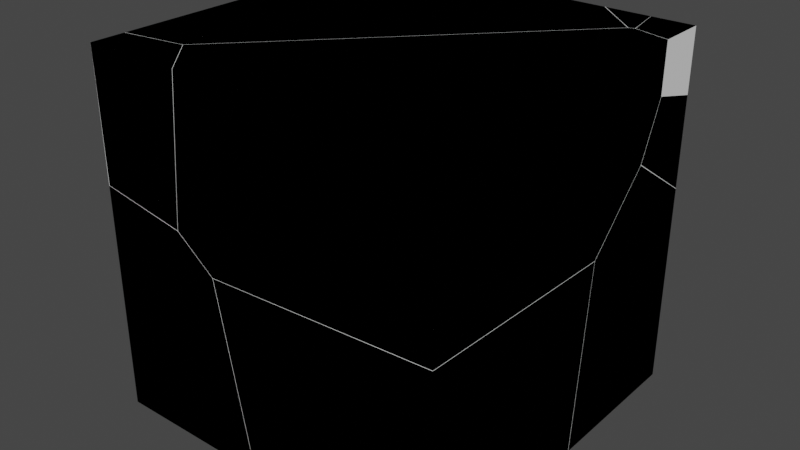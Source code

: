 # Source: BrickT.blend  (saved by Blender 3.4.6; exported with 4.5.12 LTS)
import bpy
from mathutils import Matrix  # noqa: F401  (used for matrix-valued properties, if any)

bpy.ops.wm.read_factory_settings(use_empty=True)
scene = bpy.context.scene
scene.name = 'Scene'

# ---- collections
col_collection = bpy.data.collections.new('Collection'); scene.collection.children.link(col_collection)

# ---- world
world_world = bpy.data.worlds.new('World'); scene.world = world_world
world_world.use_nodes = True; world_world.node_tree.nodes.clear()
_N = world_world.node_tree.nodes; _L = world_world.node_tree.links
n0 = _N.new('ShaderNodeOutputWorld'); n0.name = 'World Output'; n0.location = (300, 300)
n1 = _N.new('ShaderNodeBackground'); n1.name = 'Background'; n1.location = (10, 300)
n1.inputs[0].default_value = (0.05088, 0.05088, 0.05088, 1.0)
_L.new(n1.outputs[0], n0.inputs[0])
n0.is_active_output = True
world_world.color = (0.05088, 0.05088, 0.05088)
world_world.use_sun_shadow = False
world_world.sun_shadow_jitter_overblur = 0.0

# ---- meshes
me_cube_001 = bpy.data.meshes.new('Cube.001')
me_cube_001.from_pydata([(-1.0, -1.0, -1.0), (-1.0, -1.0, 1.0), (-1.0, 1.0, -1.0), (-1.0, 1.0, 1.0), (1.0, -1.0, -1.0), (1.0, -1.0, 1.0), (1.0, 1.0, -1.0), (1.0, 1.0, 1.0)], [], [(0, 1, 3, 2), (2, 3, 7, 6), (6, 7, 5, 4), (4, 5, 1, 0), (2, 6, 4, 0), (7, 3, 1, 5)])
_uv = me_cube_001.uv_layers.new(name='UVMap')
_uv.uv.foreach_set('vector', [0.375, 0.0, 0.625, 0.0, 0.625, 0.25, 0.375, 0.25, 0.375, 0.25, 0.625, 0.25, 0.625, 0.5, 0.375, 0.5, 0.375, 0.5, 0.625, 0.5, 0.625, 0.75, 0.375, 0.75, 0.375, 0.75, 0.625, 0.75, 0.625, 1.0, 0.375, 1.0, 0.125, 0.5, 0.375, 0.5, 0.375, 0.75, 0.125, 0.75, 0.625, 0.5, 0.875, 0.5, 0.875, 0.75, 0.625, 0.75])
me_cube_001.update()
me_cube_cell_016 = bpy.data.meshes.new('Cube_cell.016')
me_cube_cell_016.from_pydata([(-0.3642, -0.4917, -0.6862), (0.2005, 0.1122, 0.3177), (0.1642, 0.5461, -0.06391), (-0.08716, -0.235, 0.6208), (-0.3642, -0.4917, 0.5941), (-0.3642, -0.2783, 0.6559), (-0.3642, 0.7597, -0.2584), (0.1311, -0.4917, 0.5091), (0.2893, -0.4917, 0.3864), (0.3503, -0.4917, 0.3389), (0.3536, -0.4917, 0.3221), (0.5478, -0.4917, -0.6862), (0.2358, 0.7337, -0.6862), (-0.3642, 0.903, -0.6862), (-0.3642, 0.9002, -0.6779), (-0.3642, -0.4917, 0.5941), (0.1311, -0.4917, 0.5091), (0.2893, -0.4917, 0.3864), (0.3503, -0.4917, 0.3389), (0.5478, -0.4917, -0.6862), (0.2358, 0.7337, -0.6862), (-0.3642, 0.903, -0.6862), (-0.3642, 0.9002, -0.6779), (0.3536, -0.4917, 0.3221), (-0.3642, 0.7597, -0.2584), (-0.3642, -0.2783, 0.6559)], [], [(2, 24, 25, 3), (20, 2, 23, 19), (1, 2, 3), (3, 7, 17), (17, 18, 1, 3), (2, 1, 18, 23), (20, 21, 22, 2), (24, 2, 22), (13, 0, 15, 5, 6, 14), (9, 8, 16, 15, 0, 11, 10), (11, 0, 13, 12), (7, 3, 25, 4)])
_k = set([(4, 7), (4, 25), (5, 6), (5, 15), (6, 14), (7, 17), (8, 9), (8, 16), (9, 10), (10, 11), (11, 12), (12, 13), (13, 14), (15, 16), (17, 18), (18, 23), (19, 20), (19, 23), (20, 21), (21, 22), (22, 24), (24, 25)])
me_cube_cell_016.attributes.new('sharp_edge', 'BOOLEAN', 'EDGE').data.foreach_set('value', [ (min(e.vertices), max(e.vertices)) in _k for e in me_cube_cell_016.edges])
_uv = me_cube_cell_016.uv_layers.new(name='UVMap')
_uv.uv.foreach_set('vector', [0.0, 0.0, 0.9137, 0.0, 0.8482, 0.8482, 0.0, 0.0, 1.0, 0.07503, 1.0, 1.0, 0.04601, 0.04601, 0.9823, 0.04557, 0.0, 0.0, 1.0, 0.0, 1.0, 1.0, 1.0, 1.0, 0.1618, 0.1618, 1.0, 0.1632, 0.1632, 0.1632, 0.07654, 0.0, 1.0, 0.0, 1.0, 1.0, 1.0, 1.0, 0.0, 0.0, 0.9235, 0.0, 1.0, 0.04601, 0.07503, 0.07503, 0.9891, 0.07392, 1.0, 0.08631, 1.0, 1.0, 1.0, 0.08632, 1.0, 1.0, 0.08631, 0.08631, 0.375, 0.1743, 0.375, 0.0, 0.535, 0.0, 0.5428, 0.02668, 0.4285, 0.1564, 0.376, 0.174, 0.5031, 0.9107, 0.5091, 0.9183, 0.5244, 0.9381, 0.535, 1.0, 0.375, 1.0, 0.375, 0.886, 0.501, 0.9103, 0.239, 0.75, 0.125, 0.75, 0.125, 0.5757, 0.2, 0.5968, 0.1618, 0.0, 1.0, 0.0, 1.0, 0.8482, 0.1651, 0.01245])
me_cube_cell_016.update()
me_cube_cell_017 = bpy.data.meshes.new('Cube_cell.017')
me_cube_cell_017.from_pydata([(-0.2412, -0.1319, 0.3423), (0.03545, 0.1237, -0.3489), (0.3278, -0.1319, 0.3423), (0.1254, 0.09515, 0.3423), (0.2653, -0.1319, -0.3333), (0.2536, -0.1319, -0.4597), (0.1096, 0.1128, 0.3423), (-0.2412, 0.08121, -0.3137), (-0.2412, 0.07829, -0.2219), (0.08591, 0.1093, 0.3423), (-0.2412, 0.05932, 0.3423), (-0.2383, -0.1319, -0.3761), (0.3278, -0.1319, 0.3423), (0.1254, 0.09515, 0.3423), (0.2653, -0.1319, -0.3333), (0.2536, -0.1319, -0.4597), (-0.2412, 0.08121, -0.3137), (-0.2412, 0.07829, -0.2219), (0.08591, 0.1093, 0.3423), (-0.2412, 0.05932, 0.3423), (0.1096, 0.1128, 0.3423), (-0.2383, -0.1319, -0.3761)], [], [(2, 14, 13), (14, 15, 1, 20, 13), (18, 20, 1, 16, 17), (18, 17, 10), (21, 16, 1), (15, 21, 1), (0, 19, 8, 7, 11), (5, 4, 12, 0, 11), (19, 0, 12, 3, 6, 9)])
me_cube_cell_017.polygons.foreach_set('material_index', [0, 0, 0, 0, 0, 0, 31496, 31496, 31496])
_k = set([(2, 13), (2, 14), (3, 6), (3, 12), (4, 5), (4, 12), (5, 11), (6, 9), (7, 8), (7, 11), (8, 19), (9, 19), (10, 17), (10, 18), (13, 20), (14, 15), (15, 21), (16, 17), (16, 21), (18, 20)])
me_cube_cell_017.attributes.new('sharp_edge', 'BOOLEAN', 'EDGE').data.foreach_set('value', [ (min(e.vertices), max(e.vertices)) in _k for e in me_cube_cell_017.edges])
_uv = me_cube_cell_017.uv_layers.new(name='UVMap')
_uv.uv.foreach_set('vector', [0.9425, 0.7725, 0.1693, 0.0, 0.9426, 0.0, 0.1693, 0.1693, 0.1628, 0.0, 1.0, 0.0, 1.0, 0.9324, 0.9426, 0.9426, 1.0, 0.9283, 0.9324, 0.9324, 0.0, 0.0, 0.8482, 0.0, 1.0, 0.1221, 0.9283, 0.9283, 0.1221, 0.1221, 0.9284, 0.124, 0.9895, 0.8355, 0.1518, 0.0, 1.0, 0.0, 0.8372, 0.0, 0.8373, 0.8373, 0.0, 0.0, 0.625, 0.0, 0.625, 0.02391, 0.5545, 0.02628, 0.543, 0.02665, 0.5353, 0.0, 0.5248, 0.9382, 0.5406, 0.9367, 0.625, 0.9289, 0.625, 1.0, 0.5352, 0.9996, 0.875, 0.7261, 0.875, 0.75, 0.8039, 0.75, 0.8292, 0.7216, 0.8312, 0.7194, 0.8341, 0.7199])
me_cube_cell_017.update()
me_cube_cell_007 = bpy.data.meshes.new('Cube_cell.007')
me_cube_cell_007.from_pydata([(-1.155, 0.3534, -1.053), (0.3917, -0.3714, -0.02282), (-0.1205, -0.5389, -0.03995), (-0.6258, -0.6071, -0.4306), (0.8453, 0.108, 0.6594), (0.8453, 0.3534, 0.5966), (0.6101, 0.3534, 0.9395), (0.8453, 0.06985, 0.669), (0.6449, 0.1268, 0.9465), (0.6054, 0.3534, 0.9465), (0.8453, -0.06185, 0.3641), (0.6248, 0.1205, 0.9465), (0.8453, 0.326, 0.1095), (0.8453, 0.3534, 0.09157), (-0.0378, 0.3534, -1.053), (-0.4018, -0.3672, -1.053), (0.5925, 0.1366, 0.9465), (0.3511, 0.3534, 0.9465), (-0.8693, 0.3534, 0.1275), (-1.155, 0.3534, -0.06423), (0.6142, 0.1172, 0.9465), (-0.5048, -0.4022, -1.053), (-0.5539, -0.4188, -1.053), (-1.155, -0.2494, -1.053), (-0.6193, -0.4004, -1.053), (-1.155, -0.3754, -0.6789), (-1.155, -0.3933, -0.6253), (0.8453, 0.108, 0.6594), (0.8453, 0.3534, 0.5966), (0.6101, 0.3534, 0.9395), (0.8453, 0.06985, 0.669), (0.6054, 0.3534, 0.9465), (0.6449, 0.1268, 0.9465), (0.6248, 0.1205, 0.9465), (0.8453, -0.06185, 0.3641), (0.8453, 0.326, 0.1095), (0.8453, 0.3534, 0.09157), (-0.0378, 0.3534, -1.053), (-0.4018, -0.3672, -1.053), (0.5925, 0.1366, 0.9465), (0.3511, 0.3534, 0.9465), (-0.8693, 0.3534, 0.1275), (-1.155, 0.3534, -0.06423), (-0.5048, -0.4022, -1.053), (-0.5539, -0.4188, -1.053), (-1.155, -0.2494, -1.053), (-0.6193, -0.4004, -1.053), (-1.155, -0.3933, -0.6253), (-1.155, -0.3754, -0.6789), (0.6142, 0.1172, 0.9465)], [], [(29, 27, 28), (27, 29, 31, 32, 30), (42, 47, 3, 2, 49, 39, 41), (34, 1, 35), (40, 41, 39), (33, 1, 34, 30, 32), (37, 36, 35, 1, 38), (2, 1, 33, 49), (2, 3, 1), (43, 1, 3, 44), (38, 1, 43), (46, 48, 23), (3, 47, 48, 46, 44), (26, 19, 0, 45, 25), (9, 6, 5, 13, 14, 0, 19, 18, 17), (13, 5, 4, 7, 10, 12), (24, 45, 0, 14, 15, 21, 22), (20, 11, 8, 9, 17, 16)])
_k = set([(4, 5), (4, 7), (5, 6), (6, 9), (7, 10), (8, 9), (8, 11), (10, 12), (11, 20), (12, 13), (13, 14), (14, 15), (15, 21), (16, 17), (16, 20), (17, 18), (18, 19), (19, 26), (21, 22), (22, 24), (23, 46), (23, 48), (24, 45), (25, 26), (25, 45), (27, 28), (27, 30), (28, 29), (29, 31), (30, 34), (31, 32), (32, 33), (33, 49), (34, 35), (35, 36), (36, 37), (37, 38), (38, 43), (39, 40), (39, 49), (40, 41), (41, 42), (42, 47), (43, 44), (44, 46), (47, 48)])
me_cube_cell_007.attributes.new('sharp_edge', 'BOOLEAN', 'EDGE').data.foreach_set('value', [ (min(e.vertices), max(e.vertices)) in _k for e in me_cube_cell_007.edges])
_uv = me_cube_cell_007.uv_layers.new(name='UVMap')
_uv.uv.foreach_set('vector', [0.1442, 0.0, 0.8495, 0.0, 0.8491, 0.7045, 1.0, 0.1505, 1.0, 0.8558, 0.9753, 0.8504, 0.05678, 0.0, 0.8112, 0.0, 0.05842, 0.01263, 0.9134, 0.9134, 0.0, 0.0, 1.0, 0.0, 1.0, 0.9793, 0.9797, 0.9797, 0.1827, 0.1827, 0.9009, 0.9009, 0.0, 0.0, 0.9002, 0.0, 0.2258, 0.1839, 1.0, 0.1827, 1.0, 0.9797, 0.02109, 0.0, 1.0, 0.0, 1.0, 0.9009, 0.8112, 0.8112, 0.05678, 0.05678, 0.9535, 0.9357, 0.9356, 0.9167, 0.9002, 0.9002, 0.0, 0.0, 0.9536, 0.0, 0.0, 0.0, 1.0, 0.0, 1.0, 0.9789, 0.9793, 0.9793, 0.0, 0.0, 1.0, 0.0, 1.0, 1.0, 1.0, 0.04606, 1.0, 1.0, 0.0, 0.0, 0.926, 0.0, 1.0, 0.04644, 1.0, 1.0, 0.04606, 0.04606, 0.1083, 0.0, 0.9236, 0.0, 0.9238, 0.8151, 1.0, 0.0, 1.0, 0.9134, 0.9236, 0.9236, 0.1083, 0.1083, 0.07399, 0.0, 0.4285, 0.1567, 0.4987, 0.25, 0.375, 0.25, 0.375, 0.1746, 0.4218, 0.1589, 0.625, 0.47, 0.6241, 0.4706, 0.5813, 0.5, 0.5181, 0.5, 0.375, 0.3896, 0.375, 0.25, 0.4987, 0.25, 0.5226, 0.2857, 0.625, 0.4382, 0.5181, 0.5, 0.5813, 0.5, 0.5891, 0.5307, 0.5903, 0.5354, 0.5522, 0.5519, 0.5204, 0.5034, 0.1919, 0.5942, 0.125, 0.5754, 0.125, 0.5, 0.2646, 0.5, 0.2191, 0.5901, 0.2062, 0.5945, 0.2001, 0.5965, 0.6539, 0.5295, 0.6526, 0.5291, 0.6501, 0.5283, 0.655, 0.5, 0.6868, 0.5, 0.6566, 0.5271])
me_cube_cell_007.update()
me_cube_cell_010 = bpy.data.meshes.new('Cube_cell.010')
me_cube_cell_010.from_pydata([(-0.7374, 0.7756, 0.484), (0.2948, -0.1184, -0.5026), (-0.2089, -0.1862, -0.8918), (-0.4603, -0.9665, -0.2066), (-0.1721, -0.618, -0.5109), (-0.7374, 0.02762, -1.086), (0.9316, 0.626, 0.484), (0.7638, 0.7756, 0.484), (-0.3535, 0.7756, -0.2671), (-0.7374, 0.7756, -0.525), (-0.7374, -0.9848, -0.194), (0.9819, 0.581, 0.484), (-0.7374, -1.01, -0.1721), (-0.7374, -1.031, 0.484), (-0.386, -0.9779, 0.484), (1.029, 0.5377, 0.484), (1.013, 0.5207, 0.484), (0.9912, 0.4973, 0.484), (-0.3535, 0.7756, -0.2671), (-0.7374, 0.7756, -0.525), (0.9316, 0.626, 0.484), (0.7638, 0.7756, 0.484), (-0.7374, 0.02762, -1.086), (0.9819, 0.581, 0.484), (-0.7374, -0.9848, -0.194), (-0.7374, -1.01, -0.1721), (-0.7374, -1.031, 0.484), (-0.386, -0.9779, 0.484), (1.029, 0.5377, 0.484), (1.013, 0.5207, 0.484), (0.9912, 0.4973, 0.484)], [], [(26, 25, 3, 27), (21, 20, 18), (2, 4, 24, 22), (1, 4, 2), (24, 4, 3, 25), (3, 4, 30, 27), (28, 1, 23), (29, 1, 28), (4, 1, 29, 30), (23, 1, 2, 22, 19, 18, 20), (13, 0, 9, 5, 10, 12), (0, 7, 8, 9), (11, 6, 7, 0, 13, 14, 17, 16, 15)])
_k = set([(5, 9), (5, 10), (6, 7), (6, 11), (7, 8), (8, 9), (10, 12), (11, 15), (12, 13), (13, 14), (14, 17), (15, 16), (16, 17), (18, 19), (18, 21), (19, 22), (20, 21), (20, 23), (22, 24), (23, 28), (24, 25), (25, 26), (26, 27), (27, 30), (28, 29), (29, 30)])
me_cube_cell_010.attributes.new('sharp_edge', 'BOOLEAN', 'EDGE').data.foreach_set('value', [ (min(e.vertices), max(e.vertices)) in _k for e in me_cube_cell_010.edges])
_uv = me_cube_cell_010.uv_layers.new(name='UVMap')
_uv.uv.foreach_set('vector', [0.9319, 0.8646, 0.8464, 0.8464, 0.0, 0.0, 0.9321, 0.0, 0.2874, 0.04745, 1.0, 0.04701, 1.0, 0.7595, 1.0, 1.0, 0.0, 0.0, 0.9183, 0.0, 0.9131, 0.9131, 0.0, 0.0, 1.0, 0.0, 1.0, 1.0, 0.9183, 0.9183, 0.0, 0.0, 1.0, 0.0, 1.0, 0.8464, 1.0, 0.0, 1.0, 1.0, 0.04749, 0.04749, 0.06785, 0.0, 0.0229, 0.0, 1.0, 0.0, 1.0, 0.9522, 1.0, 0.04787, 1.0, 1.0, 0.0229, 0.0229, 1.0, 0.0, 1.0, 1.0, 0.04787, 0.04787, 0.04749, 0.0, 0.04783, 0.0, 1.0, 0.0, 1.0, 0.0, 1.0, 0.9131, 0.9875, 0.9403, 0.7595, 0.7595, 0.04701, 0.04701, 0.625, 0.02416, 0.625, 0.25, 0.4989, 0.25, 0.4288, 0.1565, 0.5402, 0.02996, 0.543, 0.02686, 0.625, 0.25, 0.625, 0.4377, 0.5311, 0.298, 0.4989, 0.25, 0.6601, 0.5243, 0.6664, 0.5187, 0.6873, 0.5, 0.875, 0.5, 0.875, 0.7258, 0.8311, 0.7192, 0.6589, 0.5348, 0.6562, 0.5319, 0.6542, 0.5297])
me_cube_cell_010.update()
me_cube_cell_011 = bpy.data.meshes.new('Cube_cell.011')
me_cube_cell_011.from_pydata([(0.741, -0.7933, -0.5571), (-0.6924, -0.188, 0.4467), (0.2881, 0.48, 0.4736), (-0.2255, 0.3114, 0.4548), (-0.729, 0.244, 0.06593), (-0.5567, 0.4662, -0.5571), (-0.6568, 0.4322, -0.5571), (-0.5042, 0.4839, -0.5571), (-0.4821, 0.4812, -0.5571), (0.741, 0.4253, 0.4936), (0.741, 0.4216, 0.4544), (0.741, 0.3269, -0.5571), (-0.5422, -0.7933, 0.4676), (-0.3454, -0.7933, -0.5571), (0.741, -0.7116, 0.5206), (0.741, -0.7933, 0.5225), (-0.5567, 0.4662, -0.5571), (-0.5042, 0.4839, -0.5571), (-0.4821, 0.4812, -0.5571), (0.741, 0.4253, 0.4936), (0.741, 0.4216, 0.4544), (0.741, 0.3269, -0.5571), (0.741, -0.7116, 0.5206), (0.741, -0.7933, 0.5225), (-0.5422, -0.7933, 0.4676), (-0.3454, -0.7933, -0.5571), (-0.6568, 0.4322, -0.5571)], [], [(4, 16, 26), (17, 2, 19, 20, 18), (18, 20, 21), (22, 2, 1, 24, 23), (26, 25, 24, 1, 4), (1, 3, 4), (3, 1, 2), (3, 2, 17, 16, 4), (2, 22, 19), (15, 0, 11, 10, 9, 14), (12, 13, 0, 15), (5, 7, 8, 11, 0, 13, 6)])
_k = set([(5, 6), (5, 7), (6, 13), (7, 8), (8, 11), (9, 10), (9, 14), (10, 11), (12, 13), (12, 15), (14, 15), (16, 17), (16, 26), (17, 18), (18, 21), (19, 20), (19, 22), (20, 21), (22, 23), (23, 24), (24, 25), (25, 26)])
me_cube_cell_011.attributes.new('sharp_edge', 'BOOLEAN', 'EDGE').data.foreach_set('value', [ (min(e.vertices), max(e.vertices)) in _k for e in me_cube_cell_011.edges])
_uv = me_cube_cell_011.uv_layers.new(name='UVMap')
_uv.uv.foreach_set('vector', [1.0, 0.0, 1.0, 0.9254, 0.07407, 0.0, 0.9535, 0.9535, 0.0, 0.0, 0.9004, 0.0, 1.0, 0.03756, 1.0, 0.9545, 0.9545, 0.9545, 0.03756, 0.03756, 0.9548, 0.03777, 1.0, 0.09929, 1.0, 1.0, 0.0, 0.0, 0.9231, 0.0, 0.9765, 0.03755, 0.9259, 0.0, 0.9698, 0.9424, 0.07688, 0.0, 0.0, 0.0, 0.0, 0.0, 0.0, 0.0, 1.0, 0.0, 1.0, 1.0, 0.0, 0.0, 1.0, 0.0, 1.0, 1.0, 0.0, 0.0, 1.0, 0.0, 1.0, 0.9535, 0.9254, 0.9254, 1.0, 1.0, 1.0, 1.0, 0.09929, 0.09929, 1.0, 0.09961, 0.51, 0.75, 0.375, 0.75, 0.375, 0.61, 0.5014, 0.5981, 0.5063, 0.5977, 0.5097, 0.7398, 0.5031, 0.9104, 0.375, 0.8858, 0.375, 0.75, 0.51, 0.75, 0.2128, 0.5926, 0.2194, 0.5904, 0.2221, 0.5907, 0.375, 0.61, 0.375, 0.75, 0.2392, 0.75, 0.2003, 0.5968])
me_cube_cell_011.update()
me_cube_cell_012 = bpy.data.meshes.new('Cube_cell.012')
me_cube_cell_012.from_pydata([(0.6709, -0.8573, 0.5147), (-1.05, -0.6002, -0.177), (-0.7634, -0.2529, -0.4793), (-0.2944, 0.2487, -0.4713), (0.2192, 0.4164, -0.4527), (-0.9763, -0.6118, 0.5147), (-0.6134, -0.8573, -0.4589), (-0.674, -0.8573, -0.4117), (-0.8326, -0.8573, -0.288), (-0.8209, -0.8573, -0.1603), (-0.9605, -0.6296, 0.5147), (-0.7577, -0.8573, 0.5147), (0.4396, 0.9046, 0.5147), (-0.5878, -0.8573, -0.4579), (0.6709, -0.8573, -0.4031), (0.6709, 0.858, 0.2452), (0.6709, 0.8599, 0.5147), (0.4926, 0.9093, 0.5147), (0.6709, 0.8578, 0.2387), (0.4714, 0.9145, 0.5147), (0.6709, 0.8142, 0.1378), (0.6709, 0.7337, -0.04754), (0.6709, 0.7247, -0.0681), (0.6709, 0.3614, -0.432), (0.6709, 0.3502, -0.4318), (-0.6134, -0.8573, -0.4589), (-0.5878, -0.8573, -0.4579), (-0.674, -0.8573, -0.4117), (-0.8326, -0.8573, -0.288), (-0.8209, -0.8573, -0.1603), (-0.7577, -0.8573, 0.5147), (0.6709, 0.858, 0.2452), (0.6709, 0.8599, 0.5147), (-0.9605, -0.6296, 0.5147), (0.6709, 0.8578, 0.2387), (0.6709, 0.8142, 0.1378), (0.6709, 0.7337, -0.04754), (0.6709, 0.7247, -0.0681), (0.6709, 0.3614, -0.432), (0.6709, 0.3502, -0.4318), (0.6709, -0.8573, -0.4031), (0.4926, 0.9093, 0.5147), (0.4714, 0.9145, 0.5147), (0.4396, 0.9046, 0.5147), (-0.9763, -0.6118, 0.5147)], [], [(3, 2, 1, 44, 43), (2, 25, 27, 1), (1, 27, 28), (1, 28, 29, 33, 44), (30, 33, 29), (2, 3, 26, 25), (41, 32, 31), (31, 34, 42, 41), (43, 42, 34, 35, 3), (3, 35, 36), (37, 4, 3, 36), (4, 38, 39, 3), (4, 37, 38), (20, 18, 15, 16, 0, 40, 24, 23, 22, 21), (9, 8, 7, 6, 13, 40, 0, 11), (19, 12, 5, 10, 11, 0, 16, 17), (3, 39, 14, 26)])
_k = set([(5, 10), (5, 12), (6, 7), (6, 13), (7, 8), (8, 9), (9, 11), (10, 11), (12, 19), (13, 40), (14, 26), (14, 39), (15, 16), (15, 18), (16, 17), (17, 19), (18, 20), (20, 21), (21, 22), (22, 23), (23, 24), (24, 40), (25, 26), (25, 27), (27, 28), (28, 29), (29, 30), (30, 33), (31, 32), (31, 34), (32, 41), (33, 44), (34, 35), (35, 36), (36, 37), (37, 38), (38, 39), (41, 42), (42, 43), (43, 44)])
me_cube_cell_012.attributes.new('sharp_edge', 'BOOLEAN', 'EDGE').data.foreach_set('value', [ (min(e.vertices), max(e.vertices)) in _k for e in me_cube_cell_012.edges])
_uv = me_cube_cell_012.uv_layers.new(name='UVMap')
_uv.uv.foreach_set('vector', [0.0, 0.0, 1.0, 0.0, 1.0, 1.0, 0.06783, 0.06783, 0.02148, 0.0, 0.0, 0.0, 0.9238, 0.0, 1.0, 0.1624, 1.0, 1.0, 1.0, 1.0, 0.1624, 0.1624, 1.0, 0.1639, 1.0, 1.0, 0.1639, 0.1639, 0.1708, 0.0, 0.9425, 0.0, 1.0, 0.06783, 0.9427, 0.1691, 0.9425, 0.9425, 0.1708, 0.1708, 1.0, 1.0, 0.0, 0.0, 0.9569, 0.0, 1.0, 0.07622, 1.0, 0.8727, 0.3178, 0.1919, 1.0, 0.1914, 0.1914, 0.1914, 0.1888, 0.0, 0.941, 0.0, 0.8727, 0.8727, 1.0, 0.9785, 0.941, 0.941, 0.1888, 0.1888, 0.04932, 0.0, 1.0, 0.0, 1.0, 1.0, 0.04932, 0.04932, 1.0, 0.04909, 0.09938, 0.0, 1.0, 0.0, 1.0, 1.0, 0.04909, 0.04909, 0.0, 0.0, 0.9011, 0.0, 1.0, 0.04883, 1.0, 1.0, 1.0, 0.0, 1.0, 0.9006, 0.09888, 0.0, 0.5779, 0.5411, 0.5905, 0.5356, 0.5913, 0.5356, 0.625, 0.5353, 0.625, 0.75, 0.5103, 0.75, 0.5067, 0.5991, 0.5067, 0.5977, 0.5521, 0.5522, 0.5547, 0.5511, 0.5406, 0.9365, 0.5247, 0.9379, 0.5092, 0.9181, 0.5033, 0.9105, 0.5034, 0.9073, 0.5103, 0.75, 0.625, 0.75, 0.625, 0.9286, 0.6499, 0.5285, 0.6539, 0.5298, 0.8309, 0.7193, 0.8289, 0.7215, 0.8036, 0.75, 0.625, 0.75, 0.625, 0.5353, 0.6473, 0.5292, 1.0, 1.0, 0.04883, 0.04883, 0.9569, 0.004716, 0.9569, 0.9569])
me_cube_cell_012.update()
me_cube_cell_013 = bpy.data.meshes.new('Cube_cell.013')
me_cube_cell_013.from_pydata([(0.3798, 0.5027, -0.5652), (-0.07079, -0.2218, 0.466), (0.3798, -0.2809, 0.447), (-0.8425, -0.2206, -0.5652), (0.3798, -0.3749, -0.5652), (0.3798, 0.08507, 0.8497), (-0.8645, -0.2178, -0.5652), (0.3798, 0.5027, 0.577), (-0.5012, 0.5027, -0.5652), (0.3798, -0.2772, 0.4864), (-0.8425, -0.2206, -0.5652), (0.3798, -0.3749, -0.5652), (-0.8645, -0.2178, -0.5652), (-0.5012, 0.5027, -0.5652), (0.3798, -0.2809, 0.447), (0.3798, -0.2772, 0.4864), (0.3798, 0.5027, 0.577), (0.3798, 0.08507, 0.8497)], [], [(10, 11, 14), (13, 12, 1, 17, 16), (1, 12, 10, 14, 15), (1, 15, 17), (0, 8, 7), (9, 2, 4, 0, 7, 5), (4, 3, 6, 8, 0)])
_k = set([(2, 4), (2, 9), (3, 4), (3, 6), (5, 7), (5, 9), (6, 8), (7, 8), (10, 11), (10, 12), (11, 14), (12, 13), (13, 16), (14, 15), (15, 17), (16, 17)])
me_cube_cell_013.attributes.new('sharp_edge', 'BOOLEAN', 'EDGE').data.foreach_set('value', [ (min(e.vertices), max(e.vertices)) in _k for e in me_cube_cell_013.edges])
_uv = me_cube_cell_013.uv_layers.new(name='UVMap')
_uv.uv.foreach_set('vector', [0.9545, 0.0, 0.9545, 0.9167, 0.03775, 0.0, 0.9592, 0.06494, 0.9535, 0.9535, 0.0, 0.0, 0.8996, 0.0, 0.951, 0.03764, 1.0, 0.0, 1.0, 0.9535, 0.9545, 0.9545, 0.03775, 0.03775, 0.1005, 0.0, 0.0, 0.0, 0.8995, 0.0, 0.8996, 0.8996, 0.375, 0.5, 0.375, 0.3899, 0.5178, 0.5, 0.5065, 0.5975, 0.5015, 0.5979, 0.375, 0.6097, 0.375, 0.5, 0.5178, 0.5, 0.5519, 0.5522, 0.375, 0.6097, 0.2222, 0.5904, 0.2195, 0.5901, 0.2649, 0.5, 0.375, 0.5])
me_cube_cell_013.update()
me_cube_cell_014 = bpy.data.meshes.new('Cube_cell.014')
me_cube_cell_014.from_pydata([(0.08786, 0.1485, 0.1193), (0.08786, -0.1348, -0.1559), (0.08786, -0.132, 0.1193), (-0.1101, -0.07797, 0.1193), (0.08786, -0.1255, -0.1584), (-0.1197, -0.02695, 0.1193), (0.08786, -0.09703, -0.1658), (-0.1511, 0.1485, 0.1193), (-0.1463, 0.1485, 0.1123), (0.08786, 0.1485, -0.2285), (-0.1511, 0.1485, 0.1193), (-0.1463, 0.1485, 0.1123), (0.08786, -0.1348, -0.1559), (0.08786, -0.132, 0.1193), (-0.1101, -0.07797, 0.1193), (0.08786, -0.1255, -0.1584), (0.08786, -0.09703, -0.1658), (-0.1197, -0.02695, 0.1193), (0.08786, 0.1485, -0.2285)], [], [(14, 12, 13), (15, 12, 14, 17), (16, 15, 17, 10, 11), (16, 11, 18), (8, 7, 0, 9), (9, 0, 2, 1, 4, 6), (3, 2, 0, 7, 5)])
_k = set([(1, 2), (1, 4), (2, 3), (3, 5), (4, 6), (5, 7), (6, 9), (7, 8), (8, 9), (10, 11), (10, 17), (11, 18), (12, 13), (12, 15), (13, 14), (14, 17), (15, 16), (16, 18)])
me_cube_cell_014.attributes.new('sharp_edge', 'BOOLEAN', 'EDGE').data.foreach_set('value', [ (min(e.vertices), max(e.vertices)) in _k for e in me_cube_cell_014.edges])
_uv = me_cube_cell_014.uv_layers.new(name='UVMap')
_uv.uv.foreach_set('vector', [1.0, 0.0621, 1.0, 0.8124, 0.3037, 0.1145, 1.0, 0.8316, 0.8124, 0.8124, 0.0621, 0.0621, 1.0, 0.126, 1.0, 0.8505, 0.8316, 0.8316, 0.126, 0.126, 0.9702, 0.126, 1.0, 0.1438, 0.8505, 0.8505, 0.1438, 0.1438, 0.85, 0.1448, 0.6241, 0.4707, 0.625, 0.4701, 0.625, 0.5, 0.5815, 0.5, 0.5815, 0.5, 0.625, 0.5, 0.625, 0.5351, 0.5906, 0.5354, 0.5903, 0.5343, 0.5894, 0.5307, 0.6497, 0.5283, 0.625, 0.5351, 0.625, 0.5, 0.6549, 0.5, 0.6509, 0.5219])
me_cube_cell_014.update()

# ---- objects
ob_cube = bpy.data.objects.new('Cube', me_cube_001)
ob_cube_cell = bpy.data.objects.new('Cube_cell', me_cube_cell_016)
ob_cube_cell_001 = bpy.data.objects.new('Cube_cell.001', me_cube_cell_017)
ob_cube_cell_002 = bpy.data.objects.new('Cube_cell.002', me_cube_cell_007)
ob_cube_cell_003 = bpy.data.objects.new('Cube_cell.003', me_cube_cell_010)
ob_cube_cell_004 = bpy.data.objects.new('Cube_cell.004', me_cube_cell_011)
ob_cube_cell_005 = bpy.data.objects.new('Cube_cell.005', me_cube_cell_012)
ob_cube_cell_006 = bpy.data.objects.new('Cube_cell.006', me_cube_cell_013)
ob_cube_cell_007 = bpy.data.objects.new('Cube_cell.007', me_cube_cell_014)

# ---- transforms, parenting, visibility, modifiers, constraints
ob_cube.location = (0.0, 0.0, 0.0)
ob_cube_cell.location = (-0.6358, -0.5083, -0.3138)
ob_cube_cell_001.location = (-0.7588, -0.8681, 0.6577)
ob_cube_cell_002.location = (0.1547, 0.6466, 0.0535)
ob_cube_cell_003.location = (-0.2626, 0.2244, 0.516)
ob_cube_cell_004.location = (0.259, -0.2067, -0.4429)
ob_cube_cell_005.location = (0.3291, -0.1427, 0.4853)
ob_cube_cell_006.location = (0.6202, 0.4973, -0.4348)
ob_cube_cell_007.location = (0.9121, 0.8515, 0.8807)

# ---- collection membership
col_collection.objects.link(ob_cube)
col_collection.objects.link(ob_cube_cell)
col_collection.objects.link(ob_cube_cell_001)
col_collection.objects.link(ob_cube_cell_002)
col_collection.objects.link(ob_cube_cell_003)
col_collection.objects.link(ob_cube_cell_004)
col_collection.objects.link(ob_cube_cell_005)
col_collection.objects.link(ob_cube_cell_006)
col_collection.objects.link(ob_cube_cell_007)

# ---- scene / render settings (as saved in the file)
scene.frame_start = 1; scene.frame_end = 250; scene.frame_set(1)
scene.render.engine = 'BLENDER_EEVEE_NEXT'
scene.cycles.sampling_pattern = 'TABULATED_SOBOL'
scene.cycles.use_light_tree = False
scene.view_settings.view_transform = 'Filmic'
bpy.context.view_layer.update()

# ---- added for rendering (the .blend has no active camera and no usable light): camera, sun
cam_auto = bpy.data.cameras.new('AutoCamera')
cam_auto.lens = 50.0
cam_auto.sensor_width = 36.0
cam_auto.clip_end = 1000.0
ob_auto_camera = bpy.data.objects.new('AutoCamera', cam_auto)
scene.collection.objects.link(ob_auto_camera)
ob_auto_camera.location = (3.20507, -3.84609, 2.56406)
ob_auto_camera.rotation_euler = (1.09748, -7.21219e-08, 0.694738)
scene.camera = ob_auto_camera
light_auto_sun = bpy.data.lights.new('AutoSun', 'SUN')
light_auto_sun.energy = 3.0
light_auto_sun.angle = 0.0523599
ob_auto_sun = bpy.data.objects.new('AutoSun', light_auto_sun)
scene.collection.objects.link(ob_auto_sun)
ob_auto_sun.rotation_euler = (0.872665, 0.174533, 0.523599)
bpy.context.view_layer.update()

